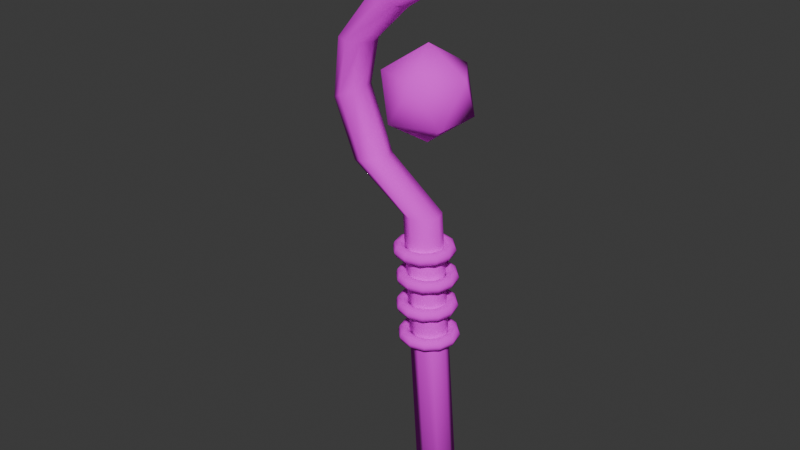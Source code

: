 # Source: explosionStaff.blend  (saved by Blender 4.1.24; exported with 4.5.12 LTS)
import bpy
from mathutils import Matrix  # noqa: F401  (used for matrix-valued properties, if any)

bpy.ops.wm.read_factory_settings(use_empty=True)
scene = bpy.context.scene
scene.name = 'Scene'

# ---- collections
col_collection = bpy.data.collections.new('Collection'); scene.collection.children.link(col_collection)

# ---- images (referenced by path relative to the original .blend; pixels are not part of the script)
import os
ASSET_DIR = os.environ.get("B2B_ASSET_DIR", "")  # directory of the original .blend (textures are referenced by path, not embedded)
HERE = os.path.dirname(os.path.abspath(__file__))  # packed textures are extracted next to this script under _unpacked/

def load_image(name, relpath, width, height, colorspace="sRGB"):
    """Load a texture the original file referenced (path relative to the .blend, or extracted next to this script)."""
    p = next((c for c in (os.path.join(HERE, relpath), os.path.join(ASSET_DIR, relpath)) if relpath and os.path.exists(c)), "")
    if p:
        img = bpy.data.images.load(p, check_existing=True)
        img.name = name
    else:  # same state as the original file: an image datablock whose file is absent (Cycles renders it pink)
        img = bpy.data.images.new(name, width, height)
        img.source = "FILE"
        img.filepath = "//" + (relpath or name)
    img.colorspace_settings.name = colorspace
    return img
img_explosionstaff_png = load_image('ExplosionStaff.png', 'ExplosionStaff.png', 1024, 1024, 'sRGB')

# ---- materials (node trees are filled in below, after node groups)
mat_material = bpy.data.materials.new('Material')
mat_material.alpha_threshold = 0.0
mat_material.use_transparent_shadow = False
mat_material.roughness = 0.5
mat_material.line_color = (0.0, 0.0, 0.0, 1.0)

# ---- material node trees
mat_material.use_nodes = True; mat_material.node_tree.nodes.clear()
_N = mat_material.node_tree.nodes; _L = mat_material.node_tree.links
n0 = _N.new('ShaderNodeOutputMaterial'); n0.name = 'Material Output'; n0.location = (300, 300)
n1 = _N.new('ShaderNodeBsdfPrincipled'); n1.name = 'Principled BSDF'; n1.location = (10, 300)
n1.inputs[2].default_value = 1.0
n1.inputs[3].default_value = 1.45
n2 = _N.new('ShaderNodeTexImage'); n2.name = 'Image Texture'; n2.location = (-357, 241)
n2.image = img_explosionstaff_png
n2.interpolation = 'Closest'
_L.new(n1.outputs[0], n0.inputs[0])
_L.new(n2.outputs[0], n1.inputs[0])
n0.is_active_output = True

# ---- world
world_world = bpy.data.worlds.new('World'); scene.world = world_world
world_world.use_nodes = True; world_world.node_tree.nodes.clear()
_N = world_world.node_tree.nodes; _L = world_world.node_tree.links
n0 = _N.new('ShaderNodeOutputWorld'); n0.name = 'World Output'; n0.location = (300, 300)
n1 = _N.new('ShaderNodeBackground'); n1.name = 'Background'; n1.location = (10, 300)
n1.inputs[0].default_value = (0.05088, 0.05088, 0.05088, 1.0)
_L.new(n1.outputs[0], n0.inputs[0])
n0.is_active_output = True
world_world.color = (0.05088, 0.05088, 0.05088)
world_world.use_sun_shadow = False
world_world.sun_shadow_jitter_overblur = 0.0

# ---- meshes
me_cylinder = bpy.data.meshes.new('Cylinder')
me_cylinder.from_pydata([(-6.966e-09, 0.06506, -1.0), (-0.08292, 0.06024, 0.1038), (0.046, 0.046, -1.0), (-0.04033, 0.04259, 0.1038), (0.06506, 0.0, -1.0), (-0.02269, 1.204e-07, 0.1038), (0.046, -0.046, -1.0), (-0.04033, -0.04259, 0.1038), (-6.966e-09, -0.06506, -1.0), (-0.08292, -0.06024, 0.1038), (-0.046, -0.046, -1.0), (-0.1255, -0.04259, 0.1038), (-0.06506, 0.0, -1.0), (-0.1432, 1.204e-07, 0.1038), (-0.046, 0.046, -1.0), (-0.1255, 0.04259, 0.1038), (-0.3609, 0.06024, 0.4365), (-0.323, 0.04259, 0.4559), (-0.3073, 1.124e-07, 0.4639), (-0.323, -0.04259, 0.4559), (-0.3609, -0.06024, 0.4365), (-0.3989, -0.04259, 0.4171), (-0.4146, 1.198e-07, 0.4091), (-0.3989, 0.04259, 0.4171), (-0.3337, 0.06024, 0.6101), (-0.2912, 0.04259, 0.608), (-0.2735, 1.11e-07, 0.6071), (-0.2912, -0.04259, 0.608), (-0.3337, -0.06024, 0.6101), (-0.3762, -0.04259, 0.6123), (-0.3939, 1.102e-07, 0.6131), (-0.3762, 0.04259, 0.6123), (-0.1572, 0.04259, 0.7448), (-0.1924, 0.06024, 0.7687), (-0.1426, 1.232e-07, 0.7349), (-0.1572, -0.04259, 0.7448), (-0.1924, -0.06024, 0.7687), (-0.2277, -0.04259, 0.7926), (-0.2423, 1.141e-07, 0.8025), (-0.2277, 0.04259, 0.7926), (-0.005438, 0.02815, 0.837), (-0.01891, 0.03981, 0.8618), (0.0001406, 1.464e-07, 0.8268), (-0.005438, -0.02815, 0.837), (-0.01891, -0.03981, 0.8618), (-0.01584, -0.02815, 0.8992), (-0.02142, 1.353e-07, 0.9094), (-0.03238, 0.02815, 0.8865), (-0.06814, -6.224e-08, 0.342), (0.0422, -0.08016, 0.4263), (-0.1103, -0.1297, 0.4263), (-0.2045, -6.224e-08, 0.4263), (-0.1103, 0.1297, 0.4263), (0.0422, 0.08016, 0.4263), (-0.02599, -0.1297, 0.5627), (-0.1785, -0.08016, 0.5627), (-0.1785, 0.08016, 0.5627), (-0.02599, 0.1297, 0.5627), (0.06825, -6.224e-08, 0.5627), (-0.06814, -6.224e-08, 0.647), (-0.336, 1.242e-07, 0.2257), (-0.3193, 0.04259, 0.2297), (-0.2388, 0.04259, 0.2491), (-0.2221, 1.205e-07, 0.2531), (-0.2791, -0.06024, 0.2394), (-0.3193, -0.04259, 0.2297), (-0.2791, 0.06024, 0.2394), (-0.2388, -0.04259, 0.2491), (-0.1985, -0.01254, 0.8938), (-0.1902, -0.0367, 0.8882), (-0.03933, -0.01254, 0.9689), (-0.03617, -0.02851, 0.9631), (-0.1372, -0.01734, 1.036), (-0.1323, -0.03157, 1.032), (-0.06894, -0.01734, 1.067), (-0.06707, -0.02675, 1.064), (0.02292, 0.003079, -0.01498), (0.01707, 0.003079, -0.0008612), (0.00295, 0.003079, 0.004987), (-0.01117, 0.003079, -0.0008612), (-0.01702, 0.003079, -0.01498), (-0.01117, 0.003079, -0.0291), (0.00295, 0.003079, -0.03495), (0.01707, 0.003079, -0.0291), (0.009541, 0.05299, -0.01498), (0.004477, 0.05007, -0.0008612), (-0.00775, 0.04301, 0.004987), (-0.01998, 0.03595, -0.0008612), (-0.02504, 0.03303, -0.01498), (-0.01998, 0.03595, -0.0291), (-0.00775, 0.04301, -0.03495), (0.004477, 0.05007, -0.0291), (-0.027, 0.08954, -0.01498), (-0.02992, 0.08447, -0.0008612), (-0.03698, 0.07224, 0.004987), (-0.04404, 0.06002, -0.0008612), (-0.04697, 0.05495, -0.01498), (-0.04404, 0.06002, -0.0291), (-0.03698, 0.07224, -0.03495), (-0.02992, 0.08447, -0.0291), (-0.07691, 0.1029, -0.01498), (-0.07691, 0.09706, -0.0008612), (-0.07691, 0.08294, 0.004987), (-0.07691, 0.06883, -0.0008612), (-0.07691, 0.06298, -0.01498), (-0.07691, 0.06883, -0.0291), (-0.07691, 0.08294, -0.03495), (-0.07691, 0.09706, -0.0291), (-0.1268, 0.08954, -0.01498), (-0.1239, 0.08447, -0.0008612), (-0.1168, 0.07224, 0.004987), (-0.1098, 0.06002, -0.0008612), (-0.1069, 0.05495, -0.01498), (-0.1098, 0.06002, -0.0291), (-0.1168, 0.07224, -0.03495), (-0.1239, 0.08447, -0.0291), (-0.1634, 0.05299, -0.01498), (-0.1583, 0.05007, -0.0008612), (-0.1461, 0.04301, 0.004987), (-0.1339, 0.03595, -0.0008612), (-0.1288, 0.03303, -0.01498), (-0.1339, 0.03595, -0.0291), (-0.1461, 0.04301, -0.03495), (-0.1583, 0.05007, -0.0291), (-0.1767, 0.003079, -0.01498), (-0.1709, 0.003079, -0.0008612), (-0.1568, 0.003079, 0.004987), (-0.1427, 0.003079, -0.0008612), (-0.1368, 0.003079, -0.01498), (-0.1427, 0.003079, -0.0291), (-0.1568, 0.003079, -0.03495), (-0.1709, 0.003079, -0.0291), (-0.1634, -0.04684, -0.01498), (-0.1583, -0.04391, -0.0008612), (-0.1461, -0.03685, 0.004987), (-0.1339, -0.02979, -0.0008612), (-0.1288, -0.02687, -0.01498), (-0.1339, -0.02979, -0.0291), (-0.1461, -0.03685, -0.03495), (-0.1583, -0.04391, -0.0291), (-0.1268, -0.08338, -0.01498), (-0.1239, -0.07831, -0.0008612), (-0.1168, -0.06609, 0.004987), (-0.1098, -0.05386, -0.0008612), (-0.1069, -0.04879, -0.01498), (-0.1098, -0.05386, -0.0291), (-0.1168, -0.06609, -0.03495), (-0.1239, -0.07831, -0.0291), (-0.07691, -0.09675, -0.01498), (-0.07691, -0.0909, -0.0008612), (-0.07691, -0.07679, 0.004987), (-0.07691, -0.06267, -0.0008612), (-0.07691, -0.05682, -0.01498), (-0.07691, -0.06267, -0.0291), (-0.07691, -0.07679, -0.03495), (-0.07691, -0.0909, -0.0291), (-0.027, -0.08338, -0.01498), (-0.02992, -0.07831, -0.0008612), (-0.03698, -0.06609, 0.004987), (-0.04404, -0.05386, -0.0008612), (-0.04697, -0.04879, -0.01498), (-0.04404, -0.05386, -0.0291), (-0.03698, -0.06609, -0.03495), (-0.02992, -0.07831, -0.0291), (0.009541, -0.04684, -0.01498), (0.004477, -0.04391, -0.0008612), (-0.00775, -0.03685, 0.004987), (-0.01998, -0.02979, -0.0008612), (-0.02504, -0.02687, -0.01498), (-0.01998, -0.02979, -0.0291), (-0.00775, -0.03685, -0.03495), (0.004477, -0.04391, -0.0291), (0.03558, 0.003079, -0.1068), (0.02973, 0.003079, -0.09265), (0.01561, 0.003079, -0.0868), (0.001492, 0.003079, -0.09265), (-0.004356, 0.003079, -0.1068), (0.001492, 0.003079, -0.1209), (0.01561, 0.003079, -0.1267), (0.02973, 0.003079, -0.1209), (0.0222, 0.05299, -0.1068), (0.01714, 0.05007, -0.09265), (0.00491, 0.04301, -0.0868), (-0.007317, 0.03595, -0.09265), (-0.01238, 0.03303, -0.1068), (-0.007317, 0.03595, -0.1209), (0.00491, 0.04301, -0.1267), (0.01714, 0.05007, -0.1209), (-0.01434, 0.08954, -0.1068), (-0.01726, 0.08447, -0.09265), (-0.02432, 0.07224, -0.0868), (-0.03138, 0.06002, -0.09265), (-0.03431, 0.05495, -0.1068), (-0.03138, 0.06002, -0.1209), (-0.02432, 0.07224, -0.1267), (-0.01726, 0.08447, -0.1209), (-0.06425, 0.1029, -0.1068), (-0.06425, 0.09706, -0.09265), (-0.06425, 0.08294, -0.0868), (-0.06425, 0.06883, -0.09265), (-0.06425, 0.06298, -0.1068), (-0.06425, 0.06883, -0.1209), (-0.06425, 0.08294, -0.1267), (-0.06425, 0.09706, -0.1209), (-0.1142, 0.08954, -0.1068), (-0.1112, 0.08447, -0.09265), (-0.1042, 0.07224, -0.0868), (-0.09713, 0.06002, -0.09265), (-0.0942, 0.05495, -0.1068), (-0.09713, 0.06002, -0.1209), (-0.1042, 0.07224, -0.1267), (-0.1112, 0.08447, -0.1209), (-0.1507, 0.05299, -0.1068), (-0.1456, 0.05007, -0.09265), (-0.1334, 0.04301, -0.0868), (-0.1212, 0.03595, -0.09265), (-0.1161, 0.03303, -0.1068), (-0.1212, 0.03595, -0.1209), (-0.1334, 0.04301, -0.1267), (-0.1456, 0.05007, -0.1209), (-0.1641, 0.003079, -0.1068), (-0.1582, 0.003079, -0.09265), (-0.1441, 0.003079, -0.0868), (-0.13, 0.003079, -0.09265), (-0.1242, 0.003079, -0.1068), (-0.13, 0.003079, -0.1209), (-0.1441, 0.003079, -0.1267), (-0.1582, 0.003079, -0.1209), (-0.1507, -0.04684, -0.1068), (-0.1456, -0.04391, -0.09265), (-0.1334, -0.03685, -0.0868), (-0.1212, -0.02979, -0.09265), (-0.1161, -0.02687, -0.1068), (-0.1212, -0.02979, -0.1209), (-0.1334, -0.03685, -0.1267), (-0.1456, -0.04391, -0.1209), (-0.1142, -0.08338, -0.1068), (-0.1112, -0.07831, -0.09265), (-0.1042, -0.06609, -0.0868), (-0.09713, -0.05386, -0.09265), (-0.0942, -0.04879, -0.1068), (-0.09713, -0.05386, -0.1209), (-0.1042, -0.06609, -0.1267), (-0.1112, -0.07831, -0.1209), (-0.06425, -0.09675, -0.1068), (-0.06425, -0.0909, -0.09265), (-0.06425, -0.07679, -0.0868), (-0.06425, -0.06267, -0.09265), (-0.06425, -0.05682, -0.1068), (-0.06425, -0.06267, -0.1209), (-0.06425, -0.07679, -0.1267), (-0.06425, -0.0909, -0.1209), (-0.01434, -0.08338, -0.1068), (-0.01726, -0.07831, -0.09265), (-0.02432, -0.06609, -0.0868), (-0.03138, -0.05386, -0.09265), (-0.03431, -0.04879, -0.1068), (-0.03138, -0.05386, -0.1209), (-0.02432, -0.06609, -0.1267), (-0.01726, -0.07831, -0.1209), (0.0222, -0.04684, -0.1068), (0.01714, -0.04391, -0.09265), (0.00491, -0.03685, -0.0868), (-0.007317, -0.02979, -0.09265), (-0.01238, -0.02687, -0.1068), (-0.007317, -0.02979, -0.1209), (0.00491, -0.03685, -0.1267), (0.01714, -0.04391, -0.1209), (0.03558, 0.003079, -0.208), (0.02973, 0.003079, -0.1939), (0.01561, 0.003079, -0.1881), (0.001492, 0.003079, -0.1939), (-0.004356, 0.003079, -0.208), (0.001492, 0.003079, -0.2222), (0.01561, 0.003079, -0.228), (0.02973, 0.003079, -0.2222), (0.0222, 0.05299, -0.208), (0.01714, 0.05007, -0.1939), (0.00491, 0.04301, -0.1881), (-0.007317, 0.03595, -0.1939), (-0.01238, 0.03303, -0.208), (-0.007317, 0.03595, -0.2222), (0.00491, 0.04301, -0.228), (0.01714, 0.05007, -0.2222), (-0.01434, 0.08954, -0.208), (-0.01726, 0.08447, -0.1939), (-0.02432, 0.07224, -0.1881), (-0.03138, 0.06002, -0.1939), (-0.03431, 0.05495, -0.208), (-0.03138, 0.06002, -0.2222), (-0.02432, 0.07224, -0.228), (-0.01726, 0.08447, -0.2222), (-0.06425, 0.1029, -0.208), (-0.06425, 0.09706, -0.1939), (-0.06425, 0.08294, -0.1881), (-0.06425, 0.06883, -0.1939), (-0.06425, 0.06298, -0.208), (-0.06425, 0.06883, -0.2222), (-0.06425, 0.08294, -0.228), (-0.06425, 0.09706, -0.2222), (-0.1142, 0.08954, -0.208), (-0.1112, 0.08447, -0.1939), (-0.1042, 0.07224, -0.1881), (-0.09713, 0.06002, -0.1939), (-0.0942, 0.05495, -0.208), (-0.09713, 0.06002, -0.2222), (-0.1042, 0.07224, -0.228), (-0.1112, 0.08447, -0.2222), (-0.1507, 0.05299, -0.208), (-0.1456, 0.05007, -0.1939), (-0.1334, 0.04301, -0.1881), (-0.1212, 0.03595, -0.1939), (-0.1161, 0.03303, -0.208), (-0.1212, 0.03595, -0.2222), (-0.1334, 0.04301, -0.228), (-0.1456, 0.05007, -0.2222), (-0.1641, 0.003079, -0.208), (-0.1582, 0.003079, -0.1939), (-0.1441, 0.003079, -0.1881), (-0.13, 0.003079, -0.1939), (-0.1242, 0.003079, -0.208), (-0.13, 0.003079, -0.2222), (-0.1441, 0.003079, -0.228), (-0.1582, 0.003079, -0.2222), (-0.1507, -0.04684, -0.208), (-0.1456, -0.04391, -0.1939), (-0.1334, -0.03685, -0.1881), (-0.1212, -0.02979, -0.1939), (-0.1161, -0.02687, -0.208), (-0.1212, -0.02979, -0.2222), (-0.1334, -0.03685, -0.228), (-0.1456, -0.04391, -0.2222), (-0.1142, -0.08338, -0.208), (-0.1112, -0.07831, -0.1939), (-0.1042, -0.06609, -0.1881), (-0.09713, -0.05386, -0.1939), (-0.0942, -0.04879, -0.208), (-0.09713, -0.05386, -0.2222), (-0.1042, -0.06609, -0.228), (-0.1112, -0.07831, -0.2222), (-0.06425, -0.09675, -0.208), (-0.06425, -0.0909, -0.1939), (-0.06425, -0.07679, -0.1881), (-0.06425, -0.06267, -0.1939), (-0.06425, -0.05682, -0.208), (-0.06425, -0.06267, -0.2222), (-0.06425, -0.07679, -0.228), (-0.06425, -0.0909, -0.2222), (-0.01434, -0.08338, -0.208), (-0.01726, -0.07831, -0.1939), (-0.02432, -0.06609, -0.1881), (-0.03138, -0.05386, -0.1939), (-0.03431, -0.04879, -0.208), (-0.03138, -0.05386, -0.2222), (-0.02432, -0.06609, -0.228), (-0.01726, -0.07831, -0.2222), (0.0222, -0.04684, -0.208), (0.01714, -0.04391, -0.1939), (0.00491, -0.03685, -0.1881), (-0.007317, -0.02979, -0.1939), (-0.01238, -0.02687, -0.208), (-0.007317, -0.02979, -0.2222), (0.00491, -0.03685, -0.228), (0.01714, -0.04391, -0.2222), (0.04507, 0.003079, -0.3125), (0.03922, 0.003079, -0.2984), (0.0251, 0.003079, -0.2925), (0.01099, 0.003079, -0.2984), (0.005139, 0.003079, -0.3125), (0.01099, 0.003079, -0.3266), (0.0251, 0.003079, -0.3325), (0.03922, 0.003079, -0.3266), (0.0317, 0.05299, -0.3125), (0.02663, 0.05007, -0.2984), (0.0144, 0.04301, -0.2925), (0.002178, 0.03595, -0.2984), (-0.002886, 0.03303, -0.3125), (0.002178, 0.03595, -0.3266), (0.0144, 0.04301, -0.3325), (0.02663, 0.05007, -0.3266), (-0.004844, 0.08954, -0.3125), (-0.007768, 0.08447, -0.2984), (-0.01483, 0.07224, -0.2925), (-0.02189, 0.06002, -0.2984), (-0.02481, 0.05495, -0.3125), (-0.02189, 0.06002, -0.3266), (-0.01483, 0.07224, -0.3325), (-0.007768, 0.08447, -0.3266), (-0.05476, 0.1029, -0.3125), (-0.05476, 0.09706, -0.2984), (-0.05476, 0.08294, -0.2925), (-0.05476, 0.06883, -0.2984), (-0.05476, 0.06298, -0.3125), (-0.05476, 0.06883, -0.3266), (-0.05476, 0.08294, -0.3325), (-0.05476, 0.09706, -0.3266), (-0.1047, 0.08954, -0.3125), (-0.1018, 0.08447, -0.2984), (-0.09469, 0.07224, -0.2925), (-0.08763, 0.06002, -0.2984), (-0.08471, 0.05495, -0.3125), (-0.08763, 0.06002, -0.3266), (-0.09469, 0.07224, -0.3325), (-0.1018, 0.08447, -0.3266), (-0.1412, 0.05299, -0.3125), (-0.1362, 0.05007, -0.2984), (-0.1239, 0.04301, -0.2925), (-0.1117, 0.03595, -0.2984), (-0.1066, 0.03303, -0.3125), (-0.1117, 0.03595, -0.3266), (-0.1239, 0.04301, -0.3325), (-0.1362, 0.05007, -0.3266), (-0.1546, 0.003079, -0.3125), (-0.1487, 0.003079, -0.2984), (-0.1346, 0.003079, -0.2925), (-0.1205, 0.003079, -0.2984), (-0.1147, 0.003079, -0.3125), (-0.1205, 0.003079, -0.3266), (-0.1346, 0.003079, -0.3325), (-0.1487, 0.003079, -0.3266), (-0.1412, -0.04684, -0.3125), (-0.1362, -0.04391, -0.2984), (-0.1239, -0.03685, -0.2925), (-0.1117, -0.02979, -0.2984), (-0.1066, -0.02687, -0.3125), (-0.1117, -0.02979, -0.3266), (-0.1239, -0.03685, -0.3325), (-0.1362, -0.04391, -0.3266), (-0.1047, -0.08338, -0.3125), (-0.1018, -0.07831, -0.2984), (-0.09469, -0.06609, -0.2925), (-0.08763, -0.05386, -0.2984), (-0.08471, -0.04879, -0.3125), (-0.08763, -0.05386, -0.3266), (-0.09469, -0.06609, -0.3325), (-0.1018, -0.07831, -0.3266), (-0.05476, -0.09675, -0.3125), (-0.05476, -0.0909, -0.2984), (-0.05476, -0.07679, -0.2925), (-0.05476, -0.06267, -0.2984), (-0.05476, -0.05682, -0.3125), (-0.05476, -0.06267, -0.3266), (-0.05476, -0.07679, -0.3325), (-0.05476, -0.0909, -0.3266), (-0.004844, -0.08338, -0.3125), (-0.007768, -0.07831, -0.2984), (-0.01483, -0.06609, -0.2925), (-0.02189, -0.05386, -0.2984), (-0.02481, -0.04879, -0.3125), (-0.02189, -0.05386, -0.3266), (-0.01483, -0.06609, -0.3325), (-0.007768, -0.07831, -0.3266), (0.0317, -0.04684, -0.3125), (0.02663, -0.04391, -0.2984), (0.0144, -0.03685, -0.2925), (0.002178, -0.02979, -0.2984), (-0.002886, -0.02687, -0.3125), (0.002178, -0.02979, -0.3266), (0.0144, -0.03685, -0.3325), (0.02663, -0.04391, -0.3266)], [], [(0, 1, 3, 2), (2, 3, 5, 4), (4, 5, 7, 6), (6, 7, 9, 8), (8, 9, 11, 10), (10, 11, 13, 12), (61, 60, 22, 23), (12, 13, 15, 14), (14, 15, 1, 0), (0, 2, 4, 6, 8, 10, 12, 14), (16, 23, 31, 24), (63, 62, 17, 18), (65, 64, 20, 21), (66, 61, 23, 16), (62, 66, 16, 17), (67, 63, 18, 19), (60, 65, 21, 22), (64, 67, 19, 20), (28, 27, 35, 36), (22, 21, 29, 30), (20, 19, 27, 28), (18, 17, 25, 26), (23, 22, 30, 31), (21, 20, 28, 29), (19, 18, 26, 27), (17, 16, 24, 25), (33, 39, 47, 41), (26, 25, 32, 34), (31, 30, 38, 39), (29, 28, 36, 37), (27, 26, 34, 35), (25, 24, 33, 32), (24, 31, 39, 33), (30, 29, 37, 38), (40, 41, 47, 46, 45, 44, 43, 42), (37, 45, 71, 69), (36, 35, 43, 44), (34, 32, 40, 42), (39, 38, 46, 47), (37, 36, 44, 45), (35, 34, 42, 43), (32, 33, 41, 40), (48, 49, 50), (49, 48, 53), (48, 50, 51), (48, 51, 52), (48, 52, 53), (49, 53, 58), (50, 49, 54), (51, 50, 55), (52, 51, 56), (53, 52, 57), (49, 58, 54), (50, 54, 55), (51, 55, 56), (52, 56, 57), (53, 57, 58), (54, 58, 59), (55, 54, 59), (56, 55, 59), (57, 56, 59), (58, 57, 59), (9, 7, 67, 64), (13, 11, 65, 60), (7, 5, 63, 67), (3, 1, 66, 62), (1, 15, 61, 66), (11, 9, 64, 65), (5, 3, 62, 63), (15, 13, 60, 61), (70, 68, 72, 74), (38, 37, 69, 68), (46, 38, 68, 70), (45, 46, 70, 71), (72, 73, 75, 74), (71, 70, 74, 75), (69, 71, 75, 73), (68, 69, 73, 72), (76, 84, 85, 77), (77, 85, 86, 78), (78, 86, 87, 79), (79, 87, 88, 80), (80, 88, 89, 81), (81, 89, 90, 82), (82, 90, 91, 83), (83, 91, 84, 76), (84, 92, 93, 85), (85, 93, 94, 86), (86, 94, 95, 87), (87, 95, 96, 88), (88, 96, 97, 89), (89, 97, 98, 90), (90, 98, 99, 91), (91, 99, 92, 84), (92, 100, 101, 93), (93, 101, 102, 94), (94, 102, 103, 95), (95, 103, 104, 96), (96, 104, 105, 97), (97, 105, 106, 98), (98, 106, 107, 99), (99, 107, 100, 92), (100, 108, 109, 101), (101, 109, 110, 102), (102, 110, 111, 103), (103, 111, 112, 104), (104, 112, 113, 105), (105, 113, 114, 106), (106, 114, 115, 107), (107, 115, 108, 100), (108, 116, 117, 109), (109, 117, 118, 110), (110, 118, 119, 111), (111, 119, 120, 112), (112, 120, 121, 113), (113, 121, 122, 114), (114, 122, 123, 115), (115, 123, 116, 108), (116, 124, 125, 117), (117, 125, 126, 118), (118, 126, 127, 119), (119, 127, 128, 120), (120, 128, 129, 121), (121, 129, 130, 122), (122, 130, 131, 123), (123, 131, 124, 116), (124, 132, 133, 125), (125, 133, 134, 126), (126, 134, 135, 127), (127, 135, 136, 128), (128, 136, 137, 129), (129, 137, 138, 130), (130, 138, 139, 131), (131, 139, 132, 124), (132, 140, 141, 133), (133, 141, 142, 134), (134, 142, 143, 135), (135, 143, 144, 136), (136, 144, 145, 137), (137, 145, 146, 138), (138, 146, 147, 139), (139, 147, 140, 132), (140, 148, 149, 141), (141, 149, 150, 142), (142, 150, 151, 143), (143, 151, 152, 144), (144, 152, 153, 145), (145, 153, 154, 146), (146, 154, 155, 147), (147, 155, 148, 140), (148, 156, 157, 149), (149, 157, 158, 150), (150, 158, 159, 151), (151, 159, 160, 152), (152, 160, 161, 153), (153, 161, 162, 154), (154, 162, 163, 155), (155, 163, 156, 148), (156, 164, 165, 157), (157, 165, 166, 158), (158, 166, 167, 159), (159, 167, 168, 160), (160, 168, 169, 161), (161, 169, 170, 162), (162, 170, 171, 163), (163, 171, 164, 156), (164, 76, 77, 165), (165, 77, 78, 166), (166, 78, 79, 167), (167, 79, 80, 168), (168, 80, 81, 169), (169, 81, 82, 170), (170, 82, 83, 171), (171, 83, 76, 164), (172, 180, 181, 173), (173, 181, 182, 174), (174, 182, 183, 175), (175, 183, 184, 176), (176, 184, 185, 177), (177, 185, 186, 178), (178, 186, 187, 179), (179, 187, 180, 172), (180, 188, 189, 181), (181, 189, 190, 182), (182, 190, 191, 183), (183, 191, 192, 184), (184, 192, 193, 185), (185, 193, 194, 186), (186, 194, 195, 187), (187, 195, 188, 180), (188, 196, 197, 189), (189, 197, 198, 190), (190, 198, 199, 191), (191, 199, 200, 192), (192, 200, 201, 193), (193, 201, 202, 194), (194, 202, 203, 195), (195, 203, 196, 188), (196, 204, 205, 197), (197, 205, 206, 198), (198, 206, 207, 199), (199, 207, 208, 200), (200, 208, 209, 201), (201, 209, 210, 202), (202, 210, 211, 203), (203, 211, 204, 196), (204, 212, 213, 205), (205, 213, 214, 206), (206, 214, 215, 207), (207, 215, 216, 208), (208, 216, 217, 209), (209, 217, 218, 210), (210, 218, 219, 211), (211, 219, 212, 204), (212, 220, 221, 213), (213, 221, 222, 214), (214, 222, 223, 215), (215, 223, 224, 216), (216, 224, 225, 217), (217, 225, 226, 218), (218, 226, 227, 219), (219, 227, 220, 212), (220, 228, 229, 221), (221, 229, 230, 222), (222, 230, 231, 223), (223, 231, 232, 224), (224, 232, 233, 225), (225, 233, 234, 226), (226, 234, 235, 227), (227, 235, 228, 220), (228, 236, 237, 229), (229, 237, 238, 230), (230, 238, 239, 231), (231, 239, 240, 232), (232, 240, 241, 233), (233, 241, 242, 234), (234, 242, 243, 235), (235, 243, 236, 228), (236, 244, 245, 237), (237, 245, 246, 238), (238, 246, 247, 239), (239, 247, 248, 240), (240, 248, 249, 241), (241, 249, 250, 242), (242, 250, 251, 243), (243, 251, 244, 236), (244, 252, 253, 245), (245, 253, 254, 246), (246, 254, 255, 247), (247, 255, 256, 248), (248, 256, 257, 249), (249, 257, 258, 250), (250, 258, 259, 251), (251, 259, 252, 244), (252, 260, 261, 253), (253, 261, 262, 254), (254, 262, 263, 255), (255, 263, 264, 256), (256, 264, 265, 257), (257, 265, 266, 258), (258, 266, 267, 259), (259, 267, 260, 252), (260, 172, 173, 261), (261, 173, 174, 262), (262, 174, 175, 263), (263, 175, 176, 264), (264, 176, 177, 265), (265, 177, 178, 266), (266, 178, 179, 267), (267, 179, 172, 260), (268, 276, 277, 269), (269, 277, 278, 270), (270, 278, 279, 271), (271, 279, 280, 272), (272, 280, 281, 273), (273, 281, 282, 274), (274, 282, 283, 275), (275, 283, 276, 268), (276, 284, 285, 277), (277, 285, 286, 278), (278, 286, 287, 279), (279, 287, 288, 280), (280, 288, 289, 281), (281, 289, 290, 282), (282, 290, 291, 283), (283, 291, 284, 276), (284, 292, 293, 285), (285, 293, 294, 286), (286, 294, 295, 287), (287, 295, 296, 288), (288, 296, 297, 289), (289, 297, 298, 290), (290, 298, 299, 291), (291, 299, 292, 284), (292, 300, 301, 293), (293, 301, 302, 294), (294, 302, 303, 295), (295, 303, 304, 296), (296, 304, 305, 297), (297, 305, 306, 298), (298, 306, 307, 299), (299, 307, 300, 292), (300, 308, 309, 301), (301, 309, 310, 302), (302, 310, 311, 303), (303, 311, 312, 304), (304, 312, 313, 305), (305, 313, 314, 306), (306, 314, 315, 307), (307, 315, 308, 300), (308, 316, 317, 309), (309, 317, 318, 310), (310, 318, 319, 311), (311, 319, 320, 312), (312, 320, 321, 313), (313, 321, 322, 314), (314, 322, 323, 315), (315, 323, 316, 308), (316, 324, 325, 317), (317, 325, 326, 318), (318, 326, 327, 319), (319, 327, 328, 320), (320, 328, 329, 321), (321, 329, 330, 322), (322, 330, 331, 323), (323, 331, 324, 316), (324, 332, 333, 325), (325, 333, 334, 326), (326, 334, 335, 327), (327, 335, 336, 328), (328, 336, 337, 329), (329, 337, 338, 330), (330, 338, 339, 331), (331, 339, 332, 324), (332, 340, 341, 333), (333, 341, 342, 334), (334, 342, 343, 335), (335, 343, 344, 336), (336, 344, 345, 337), (337, 345, 346, 338), (338, 346, 347, 339), (339, 347, 340, 332), (340, 348, 349, 341), (341, 349, 350, 342), (342, 350, 351, 343), (343, 351, 352, 344), (344, 352, 353, 345), (345, 353, 354, 346), (346, 354, 355, 347), (347, 355, 348, 340), (348, 356, 357, 349), (349, 357, 358, 350), (350, 358, 359, 351), (351, 359, 360, 352), (352, 360, 361, 353), (353, 361, 362, 354), (354, 362, 363, 355), (355, 363, 356, 348), (356, 268, 269, 357), (357, 269, 270, 358), (358, 270, 271, 359), (359, 271, 272, 360), (360, 272, 273, 361), (361, 273, 274, 362), (362, 274, 275, 363), (363, 275, 268, 356), (364, 372, 373, 365), (365, 373, 374, 366), (366, 374, 375, 367), (367, 375, 376, 368), (368, 376, 377, 369), (369, 377, 378, 370), (370, 378, 379, 371), (371, 379, 372, 364), (372, 380, 381, 373), (373, 381, 382, 374), (374, 382, 383, 375), (375, 383, 384, 376), (376, 384, 385, 377), (377, 385, 386, 378), (378, 386, 387, 379), (379, 387, 380, 372), (380, 388, 389, 381), (381, 389, 390, 382), (382, 390, 391, 383), (383, 391, 392, 384), (384, 392, 393, 385), (385, 393, 394, 386), (386, 394, 395, 387), (387, 395, 388, 380), (388, 396, 397, 389), (389, 397, 398, 390), (390, 398, 399, 391), (391, 399, 400, 392), (392, 400, 401, 393), (393, 401, 402, 394), (394, 402, 403, 395), (395, 403, 396, 388), (396, 404, 405, 397), (397, 405, 406, 398), (398, 406, 407, 399), (399, 407, 408, 400), (400, 408, 409, 401), (401, 409, 410, 402), (402, 410, 411, 403), (403, 411, 404, 396), (404, 412, 413, 405), (405, 413, 414, 406), (406, 414, 415, 407), (407, 415, 416, 408), (408, 416, 417, 409), (409, 417, 418, 410), (410, 418, 419, 411), (411, 419, 412, 404), (412, 420, 421, 413), (413, 421, 422, 414), (414, 422, 423, 415), (415, 423, 424, 416), (416, 424, 425, 417), (417, 425, 426, 418), (418, 426, 427, 419), (419, 427, 420, 412), (420, 428, 429, 421), (421, 429, 430, 422), (422, 430, 431, 423), (423, 431, 432, 424), (424, 432, 433, 425), (425, 433, 434, 426), (426, 434, 435, 427), (427, 435, 428, 420), (428, 436, 437, 429), (429, 437, 438, 430), (430, 438, 439, 431), (431, 439, 440, 432), (432, 440, 441, 433), (433, 441, 442, 434), (434, 442, 443, 435), (435, 443, 436, 428), (436, 444, 445, 437), (437, 445, 446, 438), (438, 446, 447, 439), (439, 447, 448, 440), (440, 448, 449, 441), (441, 449, 450, 442), (442, 450, 451, 443), (443, 451, 444, 436), (444, 452, 453, 445), (445, 453, 454, 446), (446, 454, 455, 447), (447, 455, 456, 448), (448, 456, 457, 449), (449, 457, 458, 450), (450, 458, 459, 451), (451, 459, 452, 444), (452, 364, 365, 453), (453, 365, 366, 454), (454, 366, 367, 455), (455, 367, 368, 456), (456, 368, 369, 457), (457, 369, 370, 458), (458, 370, 371, 459), (459, 371, 364, 452)])
me_cylinder.polygons.foreach_set('use_smooth', [True] * 462)
_uv = me_cylinder.uv_layers.new(name='UVMap')
_uv.uv.foreach_set('vector', [0.359, 0.9061, 0.3355, 0.3784, 0.3529, 0.3761, 0.3778, 0.9037, 0.3778, 0.8018, 0.4047, 0.2653, 0.4271, 0.2672, 0.4019, 0.804, 0.4019, 0.804, 0.4271, 0.2672, 0.4445, 0.2658, 0.4208, 0.8024, 9.406e-10, 0.9991, 0.02684, 0.4667, 0.04927, 0.4659, 0.02422, 0.9983, 0.02422, 0.9983, 0.04927, 0.4659, 0.06643, 0.4676, 0.04275, 1.0, 0.4445, 0.5397, 0.4445, 0.0007458, 0.467, -6.03e-09, 0.4688, 0.5389, 0.5258, 0.3075, 0.5091, 0.3083, 0.5176, 0.2142, 0.5343, 0.2114, 0.4688, 0.5389, 0.467, -6.03e-09, 0.4836, 0.001571, 0.4867, 0.5406, 0.3348, 0.9049, 0.3131, 0.3773, 0.3355, 0.3784, 0.359, 0.9061, 0.5032, 0.5821, 0.486, 0.5993, 0.4617, 0.5993, 0.4445, 0.5821, 0.4445, 0.5578, 0.4617, 0.5406, 0.486, 0.5406, 0.5032, 0.5578, 0.2103, 0.2228, 0.1898, 0.231, 0.2032, 0.1372, 0.2255, 0.1393, 0.4047, 0.1768, 0.3824, 0.1768, 0.3778, 0.06979, 0.4002, 0.06772, 0.155, 0.4086, 0.1388, 0.4023, 0.1746, 0.3079, 0.1898, 0.3188, 0.2457, 0.3161, 0.2243, 0.3196, 0.1898, 0.231, 0.2103, 0.2228, 0.2622, 0.3093, 0.2457, 0.3161, 0.2103, 0.2228, 0.2258, 0.2114, 0.4222, 0.1774, 0.4047, 0.1768, 0.4002, 0.06772, 0.4176, 0.07035, 0.5091, 0.3083, 0.4867, 0.3075, 0.4953, 0.2115, 0.5176, 0.2142, 0.1388, 0.4023, 0.1174, 0.3984, 0.1541, 0.2993, 0.1746, 0.3079, 0.1599, 0.2237, 0.1376, 0.2255, 0.07373, 0.1581, 0.09246, 0.1457, 0.5176, 0.2142, 0.4953, 0.2115, 0.4867, 0.1188, 0.5092, 0.1171, 0.1746, 0.3079, 0.1541, 0.2993, 0.1376, 0.2255, 0.1599, 0.2237, 0.4002, 0.06772, 0.3778, 0.06979, 0.3873, 1.972e-08, 0.4096, 0.002376, 0.5343, 0.2114, 0.5176, 0.2142, 0.5092, 0.1171, 0.5258, 0.1187, 0.1898, 0.3188, 0.1746, 0.3079, 0.1599, 0.2237, 0.177, 0.2243, 0.4176, 0.07035, 0.4002, 0.06772, 0.4096, 0.002376, 0.4271, 0.0005577, 0.2258, 0.2114, 0.2103, 0.2228, 0.2255, 0.1393, 0.2429, 0.1381, 0.2939, 0.06157, 0.2753, 0.04893, 0.366, 2.823e-08, 0.3735, 0.01276, 0.5462, 0.3169, 0.567, 0.3083, 0.567, 0.3737, 0.5462, 0.3808, 0.5254, 0.5218, 0.5086, 0.5298, 0.5092, 0.4143, 0.5254, 0.4102, 0.177, 0.2243, 0.1599, 0.2237, 0.09246, 0.1457, 0.1059, 0.1357, 0.5254, 0.3083, 0.5462, 0.3169, 0.5462, 0.3808, 0.5254, 0.3737, 0.2429, 0.1381, 0.2255, 0.1393, 0.2939, 0.06157, 0.3076, 0.07087, 0.2255, 0.1393, 0.2032, 0.1372, 0.2753, 0.04893, 0.2939, 0.06157, 0.5086, 0.5298, 0.4867, 0.525, 0.4867, 0.4134, 0.5092, 0.4143, 0.5447, 0.2506, 0.5343, 0.2402, 0.5343, 0.2264, 0.5447, 0.2174, 0.5594, 0.2183, 0.5697, 0.2287, 0.5697, 0.2425, 0.5594, 0.2516, 0.1059, 0.1357, 0.01195, 0.08936, 0.05129, 0.06179, 0.1046, 0.08806, 0.09246, 0.1457, 0.07373, 0.1581, 5.987e-08, 0.113, 0.007711, 0.1004, 0.5462, 0.3808, 0.567, 0.3737, 0.5599, 0.4478, 0.5462, 0.4505, 0.5254, 0.4102, 0.5092, 0.4143, 0.4917, 0.3083, 0.5025, 0.3083, 0.1059, 0.1357, 0.09246, 0.1457, 0.007711, 0.1004, 0.01195, 0.08936, 0.5254, 0.3737, 0.5462, 0.3808, 0.5462, 0.4505, 0.5325, 0.4478, 0.3076, 0.07087, 0.2939, 0.06157, 0.3735, 0.01276, 0.3778, 0.02331, 0.8364, 0.4872, 0.9827, 0.7407, 0.6901, 0.7407, 0.6942, 0.7359, 0.8435, 0.4773, 0.9928, 0.7359, 0.8426, 0.4829, 0.9868, 0.7327, 0.6985, 0.7327, 0.8368, 0.4904, 0.988, 0.7523, 0.6856, 0.7523, 0.842, 0.4871, 0.9828, 0.7309, 0.7012, 0.7309, 0.6999, 0.7488, 0.9864, 0.7488, 0.8431, 0.997, 0.6985, 0.7421, 0.9894, 0.7421, 0.8439, 0.994, 0.7071, 0.7505, 0.9763, 0.7505, 0.8417, 0.9836, 0.7173, 0.7581, 0.9735, 0.7581, 0.8454, 0.9799, 0.7052, 0.7489, 0.9736, 0.7489, 0.8394, 0.9813, 0.8382, 0.4852, 0.9938, 0.7548, 0.6825, 0.7548, 0.839, 0.4816, 0.9785, 0.7232, 0.6994, 0.7232, 0.8436, 0.4893, 0.9866, 0.737, 0.7006, 0.737, 0.8405, 0.493, 0.9814, 0.7372, 0.6995, 0.7372, 0.8442, 0.4901, 0.9874, 0.7381, 0.701, 0.7381, 0.7048, 0.7455, 0.9776, 0.7455, 0.8412, 0.9818, 0.706, 0.7491, 0.9819, 0.7491, 0.8439, 0.9881, 0.7109, 0.7582, 0.9772, 0.7582, 0.844, 0.9888, 0.6972, 0.7409, 0.9864, 0.7409, 0.8418, 0.9913, 0.7015, 0.7451, 0.9754, 0.7451, 0.8384, 0.9823, 0.04927, 0.4659, 0.02684, 0.4667, 0.1174, 0.3984, 0.1388, 0.4023, 0.5462, 0.4591, 0.567, 0.4505, 0.567, 0.5451, 0.5462, 0.5532, 0.4445, 0.2658, 0.4271, 0.2672, 0.4047, 0.1768, 0.4222, 0.1774, 0.3529, 0.3761, 0.3355, 0.3784, 0.2457, 0.3161, 0.2622, 0.3093, 0.3355, 0.3784, 0.3131, 0.3773, 0.2243, 0.3196, 0.2457, 0.3161, 0.06643, 0.4676, 0.04927, 0.4659, 0.1388, 0.4023, 0.155, 0.4086, 0.4271, 0.2672, 0.4047, 0.2653, 0.3824, 0.1768, 0.4047, 0.1768, 0.5254, 0.4505, 0.5462, 0.4591, 0.5462, 0.5532, 0.5254, 0.5451, 0.571, 0.07543, 0.5097, 0.07543, 0.5217, -1.582e-11, 0.5578, -3.604e-09, 0.5895, 0.4306, 0.567, 0.4305, 0.567, 0.3832, 0.5797, 0.3832, 0.5948, 0.1171, 0.4867, 0.1171, 0.5097, 0.07543, 0.571, 0.07543, 0.5594, 0.2183, 0.5447, 0.2174, 0.5433, 0.185, 0.5516, 0.1855, 0.5417, 0.2876, 0.5343, 0.2861, 0.5367, 0.2516, 0.5417, 0.2517, 0.5516, 0.1855, 0.5433, 0.185, 0.5415, 0.1171, 0.5464, 0.1174, 0.1046, 0.08806, 0.05129, 0.06179, 0.09676, 4.578e-08, 0.1282, 0.01547, 0.5797, 0.3832, 0.567, 0.3832, 0.567, 0.3083, 0.5745, 0.3083, 0.8457, 0.3062, 0.8692, 0.3062, 0.8692, 0.3415, 0.8457, 0.3415, 0.8457, 0.3415, 0.8692, 0.3415, 0.8692, 0.3767, 0.8457, 0.3767, 0.8457, 0.3767, 0.8692, 0.3767, 0.8692, 0.4119, 0.8457, 0.4119, 0.8457, 0.4119, 0.8692, 0.4119, 0.8692, 0.4472, 0.8457, 0.4472, 0.8457, 0.1653, 0.8692, 0.1653, 0.8692, 0.2005, 0.8457, 0.2005, 0.8457, 0.2005, 0.8692, 0.2005, 0.8692, 0.2358, 0.8457, 0.2358, 0.8457, 0.2358, 0.8692, 0.2358, 0.8692, 0.271, 0.8457, 0.271, 0.8457, 0.271, 0.8692, 0.271, 0.8692, 0.3062, 0.8457, 0.3062, 0.8692, 0.3062, 0.8927, 0.3062, 0.8927, 0.3415, 0.8692, 0.3415, 0.8692, 0.3415, 0.8927, 0.3415, 0.8927, 0.3767, 0.8692, 0.3767, 0.8692, 0.3767, 0.8927, 0.3767, 0.8927, 0.4119, 0.8692, 0.4119, 0.8692, 0.4119, 0.8927, 0.4119, 0.8927, 0.4472, 0.8692, 0.4472, 0.8692, 0.1653, 0.8927, 0.1653, 0.8927, 0.2005, 0.8692, 0.2005, 0.8692, 0.2005, 0.8927, 0.2005, 0.8927, 0.2358, 0.8692, 0.2358, 0.8692, 0.2358, 0.8927, 0.2358, 0.8927, 0.271, 0.8692, 0.271, 0.8692, 0.271, 0.8927, 0.271, 0.8927, 0.3062, 0.8692, 0.3062, 0.8927, 0.3062, 0.9162, 0.3062, 0.9162, 0.3415, 0.8927, 0.3415, 0.8927, 0.3415, 0.9162, 0.3415, 0.9162, 0.3767, 0.8927, 0.3767, 0.8927, 0.3767, 0.9162, 0.3767, 0.9162, 0.4119, 0.8927, 0.4119, 0.8927, 0.4119, 0.9162, 0.4119, 0.9162, 0.4472, 0.8927, 0.4472, 0.8927, 0.1653, 0.9162, 0.1653, 0.9162, 0.2005, 0.8927, 0.2005, 0.8927, 0.2005, 0.9162, 0.2005, 0.9162, 0.2358, 0.8927, 0.2358, 0.8927, 0.2358, 0.9162, 0.2358, 0.9162, 0.271, 0.8927, 0.271, 0.8927, 0.271, 0.9162, 0.271, 0.9162, 0.3062, 0.8927, 0.3062, 0.9162, 0.3062, 0.9397, 0.3062, 0.9397, 0.3415, 0.9162, 0.3415, 0.9162, 0.3415, 0.9397, 0.3415, 0.9397, 0.3767, 0.9162, 0.3767, 0.9162, 0.3767, 0.9397, 0.3767, 0.9397, 0.4119, 0.9162, 0.4119, 0.9162, 0.4119, 0.9397, 0.4119, 0.9397, 0.4472, 0.9162, 0.4472, 0.9162, 0.1653, 0.9397, 0.1653, 0.9397, 0.2005, 0.9162, 0.2005, 0.9162, 0.2005, 0.9397, 0.2005, 0.9397, 0.2358, 0.9162, 0.2358, 0.9162, 0.2358, 0.9397, 0.2358, 0.9397, 0.271, 0.9162, 0.271, 0.9162, 0.271, 0.9397, 0.271, 0.9397, 0.3062, 0.9162, 0.3062, 0.9397, 0.3062, 0.9631, 0.3062, 0.9631, 0.3415, 0.9397, 0.3415, 0.9397, 0.3415, 0.9631, 0.3415, 0.9631, 0.3767, 0.9397, 0.3767, 0.9397, 0.3767, 0.9631, 0.3767, 0.9631, 0.4119, 0.9397, 0.4119, 0.9397, 0.4119, 0.9631, 0.4119, 0.9631, 0.4472, 0.9397, 0.4472, 0.9397, 0.1653, 0.9631, 0.1653, 0.9631, 0.2005, 0.9397, 0.2005, 0.9397, 0.2005, 0.9631, 0.2005, 0.9631, 0.2358, 0.9397, 0.2358, 0.9397, 0.2358, 0.9631, 0.2358, 0.9631, 0.271, 0.9397, 0.271, 0.9397, 0.271, 0.9631, 0.271, 0.9631, 0.3062, 0.9397, 0.3062, 0.9631, 0.3062, 0.9866, 0.3062, 0.9866, 0.3415, 0.9631, 0.3415, 0.9631, 0.3415, 0.9866, 0.3415, 0.9866, 0.3767, 0.9631, 0.3767, 0.9631, 0.3767, 0.9866, 0.3767, 0.9866, 0.4119, 0.9631, 0.4119, 0.9631, 0.4119, 0.9866, 0.4119, 0.9866, 0.4472, 0.9631, 0.4472, 0.9631, 0.1653, 0.9866, 0.1653, 0.9866, 0.2005, 0.9631, 0.2005, 0.9631, 0.2005, 0.9866, 0.2005, 0.9866, 0.2358, 0.9631, 0.2358, 0.9631, 0.2358, 0.9866, 0.2358, 0.9866, 0.271, 0.9631, 0.271, 0.9631, 0.271, 0.9866, 0.271, 0.9866, 0.3062, 0.9631, 0.3062, 0.7047, 0.3062, 0.7282, 0.3062, 0.7282, 0.3415, 0.7047, 0.3415, 0.7047, 0.3415, 0.7282, 0.3415, 0.7282, 0.3767, 0.7047, 0.3767, 0.7047, 0.3767, 0.7282, 0.3767, 0.7282, 0.4119, 0.7047, 0.4119, 0.7047, 0.4119, 0.7282, 0.4119, 0.7282, 0.4472, 0.7047, 0.4472, 0.7047, 0.1653, 0.7282, 0.1653, 0.7282, 0.2005, 0.7047, 0.2005, 0.7047, 0.2005, 0.7282, 0.2005, 0.7282, 0.2358, 0.7047, 0.2358, 0.7047, 0.2358, 0.7282, 0.2358, 0.7282, 0.271, 0.7047, 0.271, 0.7047, 0.271, 0.7282, 0.271, 0.7282, 0.3062, 0.7047, 0.3062, 0.7282, 0.3062, 0.7517, 0.3062, 0.7517, 0.3415, 0.7282, 0.3415, 0.7282, 0.3415, 0.7517, 0.3415, 0.7517, 0.3767, 0.7282, 0.3767, 0.7282, 0.3767, 0.7517, 0.3767, 0.7517, 0.4119, 0.7282, 0.4119, 0.7282, 0.4119, 0.7517, 0.4119, 0.7517, 0.4472, 0.7282, 0.4472, 0.7282, 0.1653, 0.7517, 0.1653, 0.7517, 0.2005, 0.7282, 0.2005, 0.7282, 0.2005, 0.7517, 0.2005, 0.7517, 0.2358, 0.7282, 0.2358, 0.7282, 0.2358, 0.7517, 0.2358, 0.7517, 0.271, 0.7282, 0.271, 0.7282, 0.271, 0.7517, 0.271, 0.7517, 0.3062, 0.7282, 0.3062, 0.7517, 0.3062, 0.7752, 0.3062, 0.7752, 0.3415, 0.7517, 0.3415, 0.7517, 0.3415, 0.7752, 0.3415, 0.7752, 0.3767, 0.7517, 0.3767, 0.7517, 0.3767, 0.7752, 0.3767, 0.7752, 0.4119, 0.7517, 0.4119, 0.7517, 0.4119, 0.7752, 0.4119, 0.7752, 0.4472, 0.7517, 0.4472, 0.7517, 0.1653, 0.7752, 0.1653, 0.7752, 0.2005, 0.7517, 0.2005, 0.7517, 0.2005, 0.7752, 0.2005, 0.7752, 0.2358, 0.7517, 0.2358, 0.7517, 0.2358, 0.7752, 0.2358, 0.7752, 0.271, 0.7517, 0.271, 0.7517, 0.271, 0.7752, 0.271, 0.7752, 0.3062, 0.7517, 0.3062, 0.7752, 0.3062, 0.7987, 0.3062, 0.7987, 0.3415, 0.7752, 0.3415, 0.7752, 0.3415, 0.7987, 0.3415, 0.7987, 0.3767, 0.7752, 0.3767, 0.7752, 0.3767, 0.7987, 0.3767, 0.7987, 0.4119, 0.7752, 0.4119, 0.7752, 0.4119, 0.7987, 0.4119, 0.7987, 0.4472, 0.7752, 0.4472, 0.7752, 0.1653, 0.7987, 0.1653, 0.7987, 0.2005, 0.7752, 0.2005, 0.7752, 0.2005, 0.7987, 0.2005, 0.7987, 0.2358, 0.7752, 0.2358, 0.7752, 0.2358, 0.7987, 0.2358, 0.7987, 0.271, 0.7752, 0.271, 0.7752, 0.271, 0.7987, 0.271, 0.7987, 0.3062, 0.7752, 0.3062, 0.7987, 0.3062, 0.8222, 0.3062, 0.8222, 0.3415, 0.7987, 0.3415, 0.7987, 0.3415, 0.8222, 0.3415, 0.8222, 0.3767, 0.7987, 0.3767, 0.7987, 0.3767, 0.8222, 0.3767, 0.8222, 0.4119, 0.7987, 0.4119, 0.7987, 0.4119, 0.8222, 0.4119, 0.8222, 0.4472, 0.7987, 0.4472, 0.7987, 0.1653, 0.8222, 0.1653, 0.8222, 0.2005, 0.7987, 0.2005, 0.7987, 0.2005, 0.8222, 0.2005, 0.8222, 0.2358, 0.7987, 0.2358, 0.7987, 0.2358, 0.8222, 0.2358, 0.8222, 0.271, 0.7987, 0.271, 0.7987, 0.271, 0.8222, 0.271, 0.8222, 0.3062, 0.7987, 0.3062, 0.8222, 0.3062, 0.8457, 0.3062, 0.8457, 0.3415, 0.8222, 0.3415, 0.8222, 0.3415, 0.8457, 0.3415, 0.8457, 0.3767, 0.8222, 0.3767, 0.8222, 0.3767, 0.8457, 0.3767, 0.8457, 0.4119, 0.8222, 0.4119, 0.8222, 0.4119, 0.8457, 0.4119, 0.8457, 0.4472, 0.8222, 0.4472, 0.8222, 0.1653, 0.8457, 0.1653, 0.8457, 0.2005, 0.8222, 0.2005, 0.8222, 0.2005, 0.8457, 0.2005, 0.8457, 0.2358, 0.8222, 0.2358, 0.8222, 0.2358, 0.8457, 0.2358, 0.8457, 0.271, 0.8222, 0.271, 0.8222, 0.271, 0.8457, 0.271, 0.8457, 0.3062, 0.8222, 0.3062, 0.8457, 0.3062, 0.8692, 0.3062, 0.8692, 0.3415, 0.8457, 0.3415, 0.8457, 0.3415, 0.8692, 0.3415, 0.8692, 0.3767, 0.8457, 0.3767, 0.8457, 0.3767, 0.8692, 0.3767, 0.8692, 0.4119, 0.8457, 0.4119, 0.8457, 0.4119, 0.8692, 0.4119, 0.8692, 0.4472, 0.8457, 0.4472, 0.8457, 0.1653, 0.8692, 0.1653, 0.8692, 0.2005, 0.8457, 0.2005, 0.8457, 0.2005, 0.8692, 0.2005, 0.8692, 0.2358, 0.8457, 0.2358, 0.8457, 0.2358, 0.8692, 0.2358, 0.8692, 0.271, 0.8457, 0.271, 0.8457, 0.271, 0.8692, 0.271, 0.8692, 0.3062, 0.8457, 0.3062, 0.8692, 0.3062, 0.8927, 0.3062, 0.8927, 0.3415, 0.8692, 0.3415, 0.8692, 0.3415, 0.8927, 0.3415, 0.8927, 0.3767, 0.8692, 0.3767, 0.8692, 0.3767, 0.8927, 0.3767, 0.8927, 0.4119, 0.8692, 0.4119, 0.8692, 0.4119, 0.8927, 0.4119, 0.8927, 0.4472, 0.8692, 0.4472, 0.8692, 0.1653, 0.8927, 0.1653, 0.8927, 0.2005, 0.8692, 0.2005, 0.8692, 0.2005, 0.8927, 0.2005, 0.8927, 0.2358, 0.8692, 0.2358, 0.8692, 0.2358, 0.8927, 0.2358, 0.8927, 0.271, 0.8692, 0.271, 0.8692, 0.271, 0.8927, 0.271, 0.8927, 0.3062, 0.8692, 0.3062, 0.8927, 0.3062, 0.9162, 0.3062, 0.9162, 0.3415, 0.8927, 0.3415, 0.8927, 0.3415, 0.9162, 0.3415, 0.9162, 0.3767, 0.8927, 0.3767, 0.8927, 0.3767, 0.9162, 0.3767, 0.9162, 0.4119, 0.8927, 0.4119, 0.8927, 0.4119, 0.9162, 0.4119, 0.9162, 0.4472, 0.8927, 0.4472, 0.8927, 0.1653, 0.9162, 0.1653, 0.9162, 0.2005, 0.8927, 0.2005, 0.8927, 0.2005, 0.9162, 0.2005, 0.9162, 0.2358, 0.8927, 0.2358, 0.8927, 0.2358, 0.9162, 0.2358, 0.9162, 0.271, 0.8927, 0.271, 0.8927, 0.271, 0.9162, 0.271, 0.9162, 0.3062, 0.8927, 0.3062, 0.9162, 0.3062, 0.9397, 0.3062, 0.9397, 0.3415, 0.9162, 0.3415, 0.9162, 0.3415, 0.9397, 0.3415, 0.9397, 0.3767, 0.9162, 0.3767, 0.9162, 0.3767, 0.9397, 0.3767, 0.9397, 0.4119, 0.9162, 0.4119, 0.9162, 0.4119, 0.9397, 0.4119, 0.9397, 0.4472, 0.9162, 0.4472, 0.9162, 0.1653, 0.9397, 0.1653, 0.9397, 0.2005, 0.9162, 0.2005, 0.9162, 0.2005, 0.9397, 0.2005, 0.9397, 0.2358, 0.9162, 0.2358, 0.9162, 0.2358, 0.9397, 0.2358, 0.9397, 0.271, 0.9162, 0.271, 0.9162, 0.271, 0.9397, 0.271, 0.9397, 0.3062, 0.9162, 0.3062, 0.9397, 0.3062, 0.9631, 0.3062, 0.9631, 0.3415, 0.9397, 0.3415, 0.9397, 0.3415, 0.9631, 0.3415, 0.9631, 0.3767, 0.9397, 0.3767, 0.9397, 0.3767, 0.9631, 0.3767, 0.9631, 0.4119, 0.9397, 0.4119, 0.9397, 0.4119, 0.9631, 0.4119, 0.9631, 0.4472, 0.9397, 0.4472, 0.9397, 0.1653, 0.9631, 0.1653, 0.9631, 0.2005, 0.9397, 0.2005, 0.9397, 0.2005, 0.9631, 0.2005, 0.9631, 0.2358, 0.9397, 0.2358, 0.9397, 0.2358, 0.9631, 0.2358, 0.9631, 0.271, 0.9397, 0.271, 0.9397, 0.271, 0.9631, 0.271, 0.9631, 0.3062, 0.9397, 0.3062, 0.9631, 0.3062, 0.9866, 0.3062, 0.9866, 0.3415, 0.9631, 0.3415, 0.9631, 0.3415, 0.9866, 0.3415, 0.9866, 0.3767, 0.9631, 0.3767, 0.9631, 0.3767, 0.9866, 0.3767, 0.9866, 0.4119, 0.9631, 0.4119, 0.9631, 0.4119, 0.9866, 0.4119, 0.9866, 0.4472, 0.9631, 0.4472, 0.9631, 0.1653, 0.9866, 0.1653, 0.9866, 0.2005, 0.9631, 0.2005, 0.9631, 0.2005, 0.9866, 0.2005, 0.9866, 0.2358, 0.9631, 0.2358, 0.9631, 0.2358, 0.9866, 0.2358, 0.9866, 0.271, 0.9631, 0.271, 0.9631, 0.271, 0.9866, 0.271, 0.9866, 0.3062, 0.9631, 0.3062, 0.7047, 0.3062, 0.7282, 0.3062, 0.7282, 0.3415, 0.7047, 0.3415, 0.7047, 0.3415, 0.7282, 0.3415, 0.7282, 0.3767, 0.7047, 0.3767, 0.7047, 0.3767, 0.7282, 0.3767, 0.7282, 0.4119, 0.7047, 0.4119, 0.7047, 0.4119, 0.7282, 0.4119, 0.7282, 0.4472, 0.7047, 0.4472, 0.7047, 0.1653, 0.7282, 0.1653, 0.7282, 0.2005, 0.7047, 0.2005, 0.7047, 0.2005, 0.7282, 0.2005, 0.7282, 0.2358, 0.7047, 0.2358, 0.7047, 0.2358, 0.7282, 0.2358, 0.7282, 0.271, 0.7047, 0.271, 0.7047, 0.271, 0.7282, 0.271, 0.7282, 0.3062, 0.7047, 0.3062, 0.7282, 0.3062, 0.7517, 0.3062, 0.7517, 0.3415, 0.7282, 0.3415, 0.7282, 0.3415, 0.7517, 0.3415, 0.7517, 0.3767, 0.7282, 0.3767, 0.7282, 0.3767, 0.7517, 0.3767, 0.7517, 0.4119, 0.7282, 0.4119, 0.7282, 0.4119, 0.7517, 0.4119, 0.7517, 0.4472, 0.7282, 0.4472, 0.7282, 0.1653, 0.7517, 0.1653, 0.7517, 0.2005, 0.7282, 0.2005, 0.7282, 0.2005, 0.7517, 0.2005, 0.7517, 0.2358, 0.7282, 0.2358, 0.7282, 0.2358, 0.7517, 0.2358, 0.7517, 0.271, 0.7282, 0.271, 0.7282, 0.271, 0.7517, 0.271, 0.7517, 0.3062, 0.7282, 0.3062, 0.7517, 0.3062, 0.7752, 0.3062, 0.7752, 0.3415, 0.7517, 0.3415, 0.7517, 0.3415, 0.7752, 0.3415, 0.7752, 0.3767, 0.7517, 0.3767, 0.7517, 0.3767, 0.7752, 0.3767, 0.7752, 0.4119, 0.7517, 0.4119, 0.7517, 0.4119, 0.7752, 0.4119, 0.7752, 0.4472, 0.7517, 0.4472, 0.7517, 0.1653, 0.7752, 0.1653, 0.7752, 0.2005, 0.7517, 0.2005, 0.7517, 0.2005, 0.7752, 0.2005, 0.7752, 0.2358, 0.7517, 0.2358, 0.7517, 0.2358, 0.7752, 0.2358, 0.7752, 0.271, 0.7517, 0.271, 0.7517, 0.271, 0.7752, 0.271, 0.7752, 0.3062, 0.7517, 0.3062, 0.7752, 0.3062, 0.7987, 0.3062, 0.7987, 0.3415, 0.7752, 0.3415, 0.7752, 0.3415, 0.7987, 0.3415, 0.7987, 0.3767, 0.7752, 0.3767, 0.7752, 0.3767, 0.7987, 0.3767, 0.7987, 0.4119, 0.7752, 0.4119, 0.7752, 0.4119, 0.7987, 0.4119, 0.7987, 0.4472, 0.7752, 0.4472, 0.7752, 0.1653, 0.7987, 0.1653, 0.7987, 0.2005, 0.7752, 0.2005, 0.7752, 0.2005, 0.7987, 0.2005, 0.7987, 0.2358, 0.7752, 0.2358, 0.7752, 0.2358, 0.7987, 0.2358, 0.7987, 0.271, 0.7752, 0.271, 0.7752, 0.271, 0.7987, 0.271, 0.7987, 0.3062, 0.7752, 0.3062, 0.7987, 0.3062, 0.8222, 0.3062, 0.8222, 0.3415, 0.7987, 0.3415, 0.7987, 0.3415, 0.8222, 0.3415, 0.8222, 0.3767, 0.7987, 0.3767, 0.7987, 0.3767, 0.8222, 0.3767, 0.8222, 0.4119, 0.7987, 0.4119, 0.7987, 0.4119, 0.8222, 0.4119, 0.8222, 0.4472, 0.7987, 0.4472, 0.7987, 0.1653, 0.8222, 0.1653, 0.8222, 0.2005, 0.7987, 0.2005, 0.7987, 0.2005, 0.8222, 0.2005, 0.8222, 0.2358, 0.7987, 0.2358, 0.7987, 0.2358, 0.8222, 0.2358, 0.8222, 0.271, 0.7987, 0.271, 0.7987, 0.271, 0.8222, 0.271, 0.8222, 0.3062, 0.7987, 0.3062, 0.8222, 0.3062, 0.8457, 0.3062, 0.8457, 0.3415, 0.8222, 0.3415, 0.8222, 0.3415, 0.8457, 0.3415, 0.8457, 0.3767, 0.8222, 0.3767, 0.8222, 0.3767, 0.8457, 0.3767, 0.8457, 0.4119, 0.8222, 0.4119, 0.8222, 0.4119, 0.8457, 0.4119, 0.8457, 0.4472, 0.8222, 0.4472, 0.8222, 0.1653, 0.8457, 0.1653, 0.8457, 0.2005, 0.8222, 0.2005, 0.8222, 0.2005, 0.8457, 0.2005, 0.8457, 0.2358, 0.8222, 0.2358, 0.8222, 0.2358, 0.8457, 0.2358, 0.8457, 0.271, 0.8222, 0.271, 0.8222, 0.271, 0.8457, 0.271, 0.8457, 0.3062, 0.8222, 0.3062, 0.8457, 0.3062, 0.8692, 0.3062, 0.8692, 0.3415, 0.8457, 0.3415, 0.8457, 0.3415, 0.8692, 0.3415, 0.8692, 0.3767, 0.8457, 0.3767, 0.8457, 0.3767, 0.8692, 0.3767, 0.8692, 0.4119, 0.8457, 0.4119, 0.8457, 0.4119, 0.8692, 0.4119, 0.8692, 0.4472, 0.8457, 0.4472, 0.8457, 0.1653, 0.8692, 0.1653, 0.8692, 0.2005, 0.8457, 0.2005, 0.8457, 0.2005, 0.8692, 0.2005, 0.8692, 0.2358, 0.8457, 0.2358, 0.8457, 0.2358, 0.8692, 0.2358, 0.8692, 0.271, 0.8457, 0.271, 0.8457, 0.271, 0.8692, 0.271, 0.8692, 0.3062, 0.8457, 0.3062, 0.8692, 0.3062, 0.8927, 0.3062, 0.8927, 0.3415, 0.8692, 0.3415, 0.8692, 0.3415, 0.8927, 0.3415, 0.8927, 0.3767, 0.8692, 0.3767, 0.8692, 0.3767, 0.8927, 0.3767, 0.8927, 0.4119, 0.8692, 0.4119, 0.8692, 0.4119, 0.8927, 0.4119, 0.8927, 0.4472, 0.8692, 0.4472, 0.8692, 0.1653, 0.8927, 0.1653, 0.8927, 0.2005, 0.8692, 0.2005, 0.8692, 0.2005, 0.8927, 0.2005, 0.8927, 0.2358, 0.8692, 0.2358, 0.8692, 0.2358, 0.8927, 0.2358, 0.8927, 0.271, 0.8692, 0.271, 0.8692, 0.271, 0.8927, 0.271, 0.8927, 0.3062, 0.8692, 0.3062, 0.8927, 0.3062, 0.9162, 0.3062, 0.9162, 0.3415, 0.8927, 0.3415, 0.8927, 0.3415, 0.9162, 0.3415, 0.9162, 0.3767, 0.8927, 0.3767, 0.8927, 0.3767, 0.9162, 0.3767, 0.9162, 0.4119, 0.8927, 0.4119, 0.8927, 0.4119, 0.9162, 0.4119, 0.9162, 0.4472, 0.8927, 0.4472, 0.8927, 0.1653, 0.9162, 0.1653, 0.9162, 0.2005, 0.8927, 0.2005, 0.8927, 0.2005, 0.9162, 0.2005, 0.9162, 0.2358, 0.8927, 0.2358, 0.8927, 0.2358, 0.9162, 0.2358, 0.9162, 0.271, 0.8927, 0.271, 0.8927, 0.271, 0.9162, 0.271, 0.9162, 0.3062, 0.8927, 0.3062, 0.9162, 0.3062, 0.9397, 0.3062, 0.9397, 0.3415, 0.9162, 0.3415, 0.9162, 0.3415, 0.9397, 0.3415, 0.9397, 0.3767, 0.9162, 0.3767, 0.9162, 0.3767, 0.9397, 0.3767, 0.9397, 0.4119, 0.9162, 0.4119, 0.9162, 0.4119, 0.9397, 0.4119, 0.9397, 0.4472, 0.9162, 0.4472, 0.9162, 0.1653, 0.9397, 0.1653, 0.9397, 0.2005, 0.9162, 0.2005, 0.9162, 0.2005, 0.9397, 0.2005, 0.9397, 0.2358, 0.9162, 0.2358, 0.9162, 0.2358, 0.9397, 0.2358, 0.9397, 0.271, 0.9162, 0.271, 0.9162, 0.271, 0.9397, 0.271, 0.9397, 0.3062, 0.9162, 0.3062, 0.9397, 0.3062, 0.9631, 0.3062, 0.9631, 0.3415, 0.9397, 0.3415, 0.9397, 0.3415, 0.9631, 0.3415, 0.9631, 0.3767, 0.9397, 0.3767, 0.9397, 0.3767, 0.9631, 0.3767, 0.9631, 0.4119, 0.9397, 0.4119, 0.9397, 0.4119, 0.9631, 0.4119, 0.9631, 0.4472, 0.9397, 0.4472, 0.9397, 0.1653, 0.9631, 0.1653, 0.9631, 0.2005, 0.9397, 0.2005, 0.9397, 0.2005, 0.9631, 0.2005, 0.9631, 0.2358, 0.9397, 0.2358, 0.9397, 0.2358, 0.9631, 0.2358, 0.9631, 0.271, 0.9397, 0.271, 0.9397, 0.271, 0.9631, 0.271, 0.9631, 0.3062, 0.9397, 0.3062, 0.9631, 0.3062, 0.9866, 0.3062, 0.9866, 0.3415, 0.9631, 0.3415, 0.9631, 0.3415, 0.9866, 0.3415, 0.9866, 0.3767, 0.9631, 0.3767, 0.9631, 0.3767, 0.9866, 0.3767, 0.9866, 0.4119, 0.9631, 0.4119, 0.9631, 0.4119, 0.9866, 0.4119, 0.9866, 0.4472, 0.9631, 0.4472, 0.9631, 0.1653, 0.9866, 0.1653, 0.9866, 0.2005, 0.9631, 0.2005, 0.9631, 0.2005, 0.9866, 0.2005, 0.9866, 0.2358, 0.9631, 0.2358, 0.9631, 0.2358, 0.9866, 0.2358, 0.9866, 0.271, 0.9631, 0.271, 0.9631, 0.271, 0.9866, 0.271, 0.9866, 0.3062, 0.9631, 0.3062, 0.7047, 0.3062, 0.7282, 0.3062, 0.7282, 0.3415, 0.7047, 0.3415, 0.7047, 0.3415, 0.7282, 0.3415, 0.7282, 0.3767, 0.7047, 0.3767, 0.7047, 0.3767, 0.7282, 0.3767, 0.7282, 0.4119, 0.7047, 0.4119, 0.7047, 0.4119, 0.7282, 0.4119, 0.7282, 0.4472, 0.7047, 0.4472, 0.7047, 0.1653, 0.7282, 0.1653, 0.7282, 0.2005, 0.7047, 0.2005, 0.7047, 0.2005, 0.7282, 0.2005, 0.7282, 0.2358, 0.7047, 0.2358, 0.7047, 0.2358, 0.7282, 0.2358, 0.7282, 0.271, 0.7047, 0.271, 0.7047, 0.271, 0.7282, 0.271, 0.7282, 0.3062, 0.7047, 0.3062, 0.7282, 0.3062, 0.7517, 0.3062, 0.7517, 0.3415, 0.7282, 0.3415, 0.7282, 0.3415, 0.7517, 0.3415, 0.7517, 0.3767, 0.7282, 0.3767, 0.7282, 0.3767, 0.7517, 0.3767, 0.7517, 0.4119, 0.7282, 0.4119, 0.7282, 0.4119, 0.7517, 0.4119, 0.7517, 0.4472, 0.7282, 0.4472, 0.7282, 0.1653, 0.7517, 0.1653, 0.7517, 0.2005, 0.7282, 0.2005, 0.7282, 0.2005, 0.7517, 0.2005, 0.7517, 0.2358, 0.7282, 0.2358, 0.7282, 0.2358, 0.7517, 0.2358, 0.7517, 0.271, 0.7282, 0.271, 0.7282, 0.271, 0.7517, 0.271, 0.7517, 0.3062, 0.7282, 0.3062, 0.7517, 0.3062, 0.7752, 0.3062, 0.7752, 0.3415, 0.7517, 0.3415, 0.7517, 0.3415, 0.7752, 0.3415, 0.7752, 0.3767, 0.7517, 0.3767, 0.7517, 0.3767, 0.7752, 0.3767, 0.7752, 0.4119, 0.7517, 0.4119, 0.7517, 0.4119, 0.7752, 0.4119, 0.7752, 0.4472, 0.7517, 0.4472, 0.7517, 0.1653, 0.7752, 0.1653, 0.7752, 0.2005, 0.7517, 0.2005, 0.7517, 0.2005, 0.7752, 0.2005, 0.7752, 0.2358, 0.7517, 0.2358, 0.7517, 0.2358, 0.7752, 0.2358, 0.7752, 0.271, 0.7517, 0.271, 0.7517, 0.271, 0.7752, 0.271, 0.7752, 0.3062, 0.7517, 0.3062, 0.7752, 0.3062, 0.7987, 0.3062, 0.7987, 0.3415, 0.7752, 0.3415, 0.7752, 0.3415, 0.7987, 0.3415, 0.7987, 0.3767, 0.7752, 0.3767, 0.7752, 0.3767, 0.7987, 0.3767, 0.7987, 0.4119, 0.7752, 0.4119, 0.7752, 0.4119, 0.7987, 0.4119, 0.7987, 0.4472, 0.7752, 0.4472, 0.7752, 0.1653, 0.7987, 0.1653, 0.7987, 0.2005, 0.7752, 0.2005, 0.7752, 0.2005, 0.7987, 0.2005, 0.7987, 0.2358, 0.7752, 0.2358, 0.7752, 0.2358, 0.7987, 0.2358, 0.7987, 0.271, 0.7752, 0.271, 0.7752, 0.271, 0.7987, 0.271, 0.7987, 0.3062, 0.7752, 0.3062, 0.7987, 0.3062, 0.8222, 0.3062, 0.8222, 0.3415, 0.7987, 0.3415, 0.7987, 0.3415, 0.8222, 0.3415, 0.8222, 0.3767, 0.7987, 0.3767, 0.7987, 0.3767, 0.8222, 0.3767, 0.8222, 0.4119, 0.7987, 0.4119, 0.7987, 0.4119, 0.8222, 0.4119, 0.8222, 0.4472, 0.7987, 0.4472, 0.7987, 0.1653, 0.8222, 0.1653, 0.8222, 0.2005, 0.7987, 0.2005, 0.7987, 0.2005, 0.8222, 0.2005, 0.8222, 0.2358, 0.7987, 0.2358, 0.7987, 0.2358, 0.8222, 0.2358, 0.8222, 0.271, 0.7987, 0.271, 0.7987, 0.271, 0.8222, 0.271, 0.8222, 0.3062, 0.7987, 0.3062, 0.8222, 0.3062, 0.8457, 0.3062, 0.8457, 0.3415, 0.8222, 0.3415, 0.8222, 0.3415, 0.8457, 0.3415, 0.8457, 0.3767, 0.8222, 0.3767, 0.8222, 0.3767, 0.8457, 0.3767, 0.8457, 0.4119, 0.8222, 0.4119, 0.8222, 0.4119, 0.8457, 0.4119, 0.8457, 0.4472, 0.8222, 0.4472, 0.8222, 0.1653, 0.8457, 0.1653, 0.8457, 0.2005, 0.8222, 0.2005, 0.8222, 0.2005, 0.8457, 0.2005, 0.8457, 0.2358, 0.8222, 0.2358, 0.8222, 0.2358, 0.8457, 0.2358, 0.8457, 0.271, 0.8222, 0.271, 0.8222, 0.271, 0.8457, 0.271, 0.8457, 0.3062, 0.8222, 0.3062, 0.8457, 0.3062, 0.8692, 0.3062, 0.8692, 0.3415, 0.8457, 0.3415, 0.8457, 0.3415, 0.8692, 0.3415, 0.8692, 0.3767, 0.8457, 0.3767, 0.8457, 0.3767, 0.8692, 0.3767, 0.8692, 0.4119, 0.8457, 0.4119, 0.8457, 0.4119, 0.8692, 0.4119, 0.8692, 0.4472, 0.8457, 0.4472, 0.8457, 0.1653, 0.8692, 0.1653, 0.8692, 0.2005, 0.8457, 0.2005, 0.8457, 0.2005, 0.8692, 0.2005, 0.8692, 0.2358, 0.8457, 0.2358, 0.8457, 0.2358, 0.8692, 0.2358, 0.8692, 0.271, 0.8457, 0.271, 0.8457, 0.271, 0.8692, 0.271, 0.8692, 0.3062, 0.8457, 0.3062, 0.8692, 0.3062, 0.8927, 0.3062, 0.8927, 0.3415, 0.8692, 0.3415, 0.8692, 0.3415, 0.8927, 0.3415, 0.8927, 0.3767, 0.8692, 0.3767, 0.8692, 0.3767, 0.8927, 0.3767, 0.8927, 0.4119, 0.8692, 0.4119, 0.8692, 0.4119, 0.8927, 0.4119, 0.8927, 0.4472, 0.8692, 0.4472, 0.8692, 0.1653, 0.8927, 0.1653, 0.8927, 0.2005, 0.8692, 0.2005, 0.8692, 0.2005, 0.8927, 0.2005, 0.8927, 0.2358, 0.8692, 0.2358, 0.8692, 0.2358, 0.8927, 0.2358, 0.8927, 0.271, 0.8692, 0.271, 0.8692, 0.271, 0.8927, 0.271, 0.8927, 0.3062, 0.8692, 0.3062, 0.8927, 0.3062, 0.9162, 0.3062, 0.9162, 0.3415, 0.8927, 0.3415, 0.8927, 0.3415, 0.9162, 0.3415, 0.9162, 0.3767, 0.8927, 0.3767, 0.8927, 0.3767, 0.9162, 0.3767, 0.9162, 0.4119, 0.8927, 0.4119, 0.8927, 0.4119, 0.9162, 0.4119, 0.9162, 0.4472, 0.8927, 0.4472, 0.8927, 0.1653, 0.9162, 0.1653, 0.9162, 0.2005, 0.8927, 0.2005, 0.8927, 0.2005, 0.9162, 0.2005, 0.9162, 0.2358, 0.8927, 0.2358, 0.8927, 0.2358, 0.9162, 0.2358, 0.9162, 0.271, 0.8927, 0.271, 0.8927, 0.271, 0.9162, 0.271, 0.9162, 0.3062, 0.8927, 0.3062, 0.9162, 0.3062, 0.9397, 0.3062, 0.9397, 0.3415, 0.9162, 0.3415, 0.9162, 0.3415, 0.9397, 0.3415, 0.9397, 0.3767, 0.9162, 0.3767, 0.9162, 0.3767, 0.9397, 0.3767, 0.9397, 0.4119, 0.9162, 0.4119, 0.9162, 0.4119, 0.9397, 0.4119, 0.9397, 0.4472, 0.9162, 0.4472, 0.9162, 0.1653, 0.9397, 0.1653, 0.9397, 0.2005, 0.9162, 0.2005, 0.9162, 0.2005, 0.9397, 0.2005, 0.9397, 0.2358, 0.9162, 0.2358, 0.9162, 0.2358, 0.9397, 0.2358, 0.9397, 0.271, 0.9162, 0.271, 0.9162, 0.271, 0.9397, 0.271, 0.9397, 0.3062, 0.9162, 0.3062, 0.9397, 0.3062, 0.9631, 0.3062, 0.9631, 0.3415, 0.9397, 0.3415, 0.9397, 0.3415, 0.9631, 0.3415, 0.9631, 0.3767, 0.9397, 0.3767, 0.9397, 0.3767, 0.9631, 0.3767, 0.9631, 0.4119, 0.9397, 0.4119, 0.9397, 0.4119, 0.9631, 0.4119, 0.9631, 0.4472, 0.9397, 0.4472, 0.9397, 0.1653, 0.9631, 0.1653, 0.9631, 0.2005, 0.9397, 0.2005, 0.9397, 0.2005, 0.9631, 0.2005, 0.9631, 0.2358, 0.9397, 0.2358, 0.9397, 0.2358, 0.9631, 0.2358, 0.9631, 0.271, 0.9397, 0.271, 0.9397, 0.271, 0.9631, 0.271, 0.9631, 0.3062, 0.9397, 0.3062, 0.9631, 0.3062, 0.9866, 0.3062, 0.9866, 0.3415, 0.9631, 0.3415, 0.9631, 0.3415, 0.9866, 0.3415, 0.9866, 0.3767, 0.9631, 0.3767, 0.9631, 0.3767, 0.9866, 0.3767, 0.9866, 0.4119, 0.9631, 0.4119, 0.9631, 0.4119, 0.9866, 0.4119, 0.9866, 0.4472, 0.9631, 0.4472, 0.9631, 0.1653, 0.9866, 0.1653, 0.9866, 0.2005, 0.9631, 0.2005, 0.9631, 0.2005, 0.9866, 0.2005, 0.9866, 0.2358, 0.9631, 0.2358, 0.9631, 0.2358, 0.9866, 0.2358, 0.9866, 0.271, 0.9631, 0.271, 0.9631, 0.271, 0.9866, 0.271, 0.9866, 0.3062, 0.9631, 0.3062, 0.7047, 0.3062, 0.7282, 0.3062, 0.7282, 0.3415, 0.7047, 0.3415, 0.7047, 0.3415, 0.7282, 0.3415, 0.7282, 0.3767, 0.7047, 0.3767, 0.7047, 0.3767, 0.7282, 0.3767, 0.7282, 0.4119, 0.7047, 0.4119, 0.7047, 0.4119, 0.7282, 0.4119, 0.7282, 0.4472, 0.7047, 0.4472, 0.7047, 0.1653, 0.7282, 0.1653, 0.7282, 0.2005, 0.7047, 0.2005, 0.7047, 0.2005, 0.7282, 0.2005, 0.7282, 0.2358, 0.7047, 0.2358, 0.7047, 0.2358, 0.7282, 0.2358, 0.7282, 0.271, 0.7047, 0.271, 0.7047, 0.271, 0.7282, 0.271, 0.7282, 0.3062, 0.7047, 0.3062, 0.7282, 0.3062, 0.7517, 0.3062, 0.7517, 0.3415, 0.7282, 0.3415, 0.7282, 0.3415, 0.7517, 0.3415, 0.7517, 0.3767, 0.7282, 0.3767, 0.7282, 0.3767, 0.7517, 0.3767, 0.7517, 0.4119, 0.7282, 0.4119, 0.7282, 0.4119, 0.7517, 0.4119, 0.7517, 0.4472, 0.7282, 0.4472, 0.7282, 0.1653, 0.7517, 0.1653, 0.7517, 0.2005, 0.7282, 0.2005, 0.7282, 0.2005, 0.7517, 0.2005, 0.7517, 0.2358, 0.7282, 0.2358, 0.7282, 0.2358, 0.7517, 0.2358, 0.7517, 0.271, 0.7282, 0.271, 0.7282, 0.271, 0.7517, 0.271, 0.7517, 0.3062, 0.7282, 0.3062, 0.7517, 0.3062, 0.7752, 0.3062, 0.7752, 0.3415, 0.7517, 0.3415, 0.7517, 0.3415, 0.7752, 0.3415, 0.7752, 0.3767, 0.7517, 0.3767, 0.7517, 0.3767, 0.7752, 0.3767, 0.7752, 0.4119, 0.7517, 0.4119, 0.7517, 0.4119, 0.7752, 0.4119, 0.7752, 0.4472, 0.7517, 0.4472, 0.7517, 0.1653, 0.7752, 0.1653, 0.7752, 0.2005, 0.7517, 0.2005, 0.7517, 0.2005, 0.7752, 0.2005, 0.7752, 0.2358, 0.7517, 0.2358, 0.7517, 0.2358, 0.7752, 0.2358, 0.7752, 0.271, 0.7517, 0.271, 0.7517, 0.271, 0.7752, 0.271, 0.7752, 0.3062, 0.7517, 0.3062, 0.7752, 0.3062, 0.7987, 0.3062, 0.7987, 0.3415, 0.7752, 0.3415, 0.7752, 0.3415, 0.7987, 0.3415, 0.7987, 0.3767, 0.7752, 0.3767, 0.7752, 0.3767, 0.7987, 0.3767, 0.7987, 0.4119, 0.7752, 0.4119, 0.7752, 0.4119, 0.7987, 0.4119, 0.7987, 0.4472, 0.7752, 0.4472, 0.7752, 0.1653, 0.7987, 0.1653, 0.7987, 0.2005, 0.7752, 0.2005, 0.7752, 0.2005, 0.7987, 0.2005, 0.7987, 0.2358, 0.7752, 0.2358, 0.7752, 0.2358, 0.7987, 0.2358, 0.7987, 0.271, 0.7752, 0.271, 0.7752, 0.271, 0.7987, 0.271, 0.7987, 0.3062, 0.7752, 0.3062, 0.7987, 0.3062, 0.8222, 0.3062, 0.8222, 0.3415, 0.7987, 0.3415, 0.7987, 0.3415, 0.8222, 0.3415, 0.8222, 0.3767, 0.7987, 0.3767, 0.7987, 0.3767, 0.8222, 0.3767, 0.8222, 0.4119, 0.7987, 0.4119, 0.7987, 0.4119, 0.8222, 0.4119, 0.8222, 0.4472, 0.7987, 0.4472, 0.7987, 0.1653, 0.8222, 0.1653, 0.8222, 0.2005, 0.7987, 0.2005, 0.7987, 0.2005, 0.8222, 0.2005, 0.8222, 0.2358, 0.7987, 0.2358, 0.7987, 0.2358, 0.8222, 0.2358, 0.8222, 0.271, 0.7987, 0.271, 0.7987, 0.271, 0.8222, 0.271, 0.8222, 0.3062, 0.7987, 0.3062, 0.8222, 0.3062, 0.8457, 0.3062, 0.8457, 0.3415, 0.8222, 0.3415, 0.8222, 0.3415, 0.8457, 0.3415, 0.8457, 0.3767, 0.8222, 0.3767, 0.8222, 0.3767, 0.8457, 0.3767, 0.8457, 0.4119, 0.8222, 0.4119, 0.8222, 0.4119, 0.8457, 0.4119, 0.8457, 0.4472, 0.8222, 0.4472, 0.8222, 0.1653, 0.8457, 0.1653, 0.8457, 0.2005, 0.8222, 0.2005, 0.8222, 0.2005, 0.8457, 0.2005, 0.8457, 0.2358, 0.8222, 0.2358, 0.8222, 0.2358, 0.8457, 0.2358, 0.8457, 0.271, 0.8222, 0.271, 0.8222, 0.271, 0.8457, 0.271, 0.8457, 0.3062, 0.8222, 0.3062])
me_cylinder.materials.append(mat_material)
me_cylinder.update()

# ---- objects
ob_cylinder = bpy.data.objects.new('Cylinder', me_cylinder)

# ---- transforms, parenting, visibility, modifiers, constraints
ob_cylinder.location = (0.0, 0.0, 0.0)

# ---- collection membership
col_collection.objects.link(ob_cylinder)

# ---- scene / render settings (as saved in the file)
scene.frame_start = 1; scene.frame_end = 250; scene.frame_set(1)
scene.render.engine = 'BLENDER_EEVEE_NEXT'
scene.cycles.sampling_pattern = 'TABULATED_SOBOL'
scene.eevee.ray_tracing_options.trace_max_roughness = 0.0
bpy.context.view_layer.update()

# ---- added for rendering (the .blend has no active camera and no usable light): camera, sun
cam_auto = bpy.data.cameras.new('AutoCamera')
cam_auto.lens = 50.0
cam_auto.sensor_width = 36.0
cam_auto.clip_end = 1000.0
ob_auto_camera = bpy.data.objects.new('AutoCamera', cam_auto)
scene.collection.objects.link(ob_auto_camera)
ob_auto_camera.location = (1.80547, -2.37435, 1.61645)
ob_auto_camera.rotation_euler = (1.09748, -7.21219e-08, 0.694738)
scene.camera = ob_auto_camera
light_auto_sun = bpy.data.lights.new('AutoSun', 'SUN')
light_auto_sun.energy = 3.0
light_auto_sun.angle = 0.0523599
ob_auto_sun = bpy.data.objects.new('AutoSun', light_auto_sun)
scene.collection.objects.link(ob_auto_sun)
ob_auto_sun.rotation_euler = (0.872665, 0.174533, 0.523599)
bpy.context.view_layer.update()
